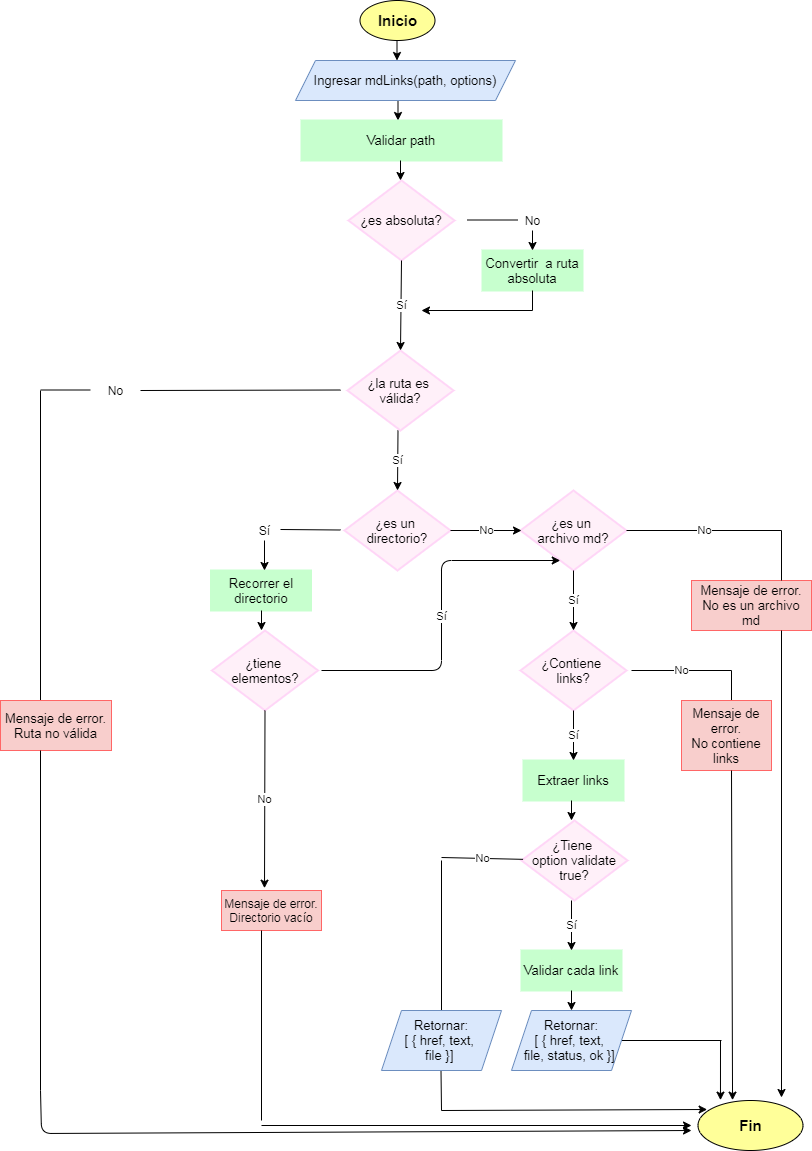

The diagram above was exported from draw.io. Its source (the exported page's mxGraphModel, read from the mxfile embedded in the PNG):
<mxGraphModel dx="1635" dy="1928" grid="1" gridSize="10" guides="0" tooltips="1" connect="1" arrows="1" fold="1" page="1" pageScale="1" pageWidth="827" pageHeight="1169" math="0" shadow="0">
  <root>
    <mxCell id="0" />
    <mxCell id="1" parent="0" />
    <mxCell id="LN_9pERt5fSBOxnFDNF--5" value="" style="endArrow=classic;html=1;" parent="1" edge="1">
      <mxGeometry width="50" height="50" relative="1" as="geometry">
        <mxPoint x="406.5" y="-1060" as="sourcePoint" />
        <mxPoint x="406.5" y="-1040" as="targetPoint" />
      </mxGeometry>
    </mxCell>
    <mxCell id="LN_9pERt5fSBOxnFDNF--6" value="&lt;font style=&quot;font-size: 13px&quot;&gt;Validar path&lt;/font&gt;" style="whiteSpace=wrap;html=1;strokeWidth=2;shadow=0;strokeColor=#C7FFCE;fillColor=#C7FFCE;" parent="1" vertex="1">
      <mxGeometry x="310" y="-1040" width="200" height="40" as="geometry" />
    </mxCell>
    <mxCell id="LN_9pERt5fSBOxnFDNF--7" value="" style="endArrow=classic;html=1;" parent="1" edge="1">
      <mxGeometry width="50" height="50" relative="1" as="geometry">
        <mxPoint x="409" y="-1000" as="sourcePoint" />
        <mxPoint x="409" y="-980" as="targetPoint" />
      </mxGeometry>
    </mxCell>
    <mxCell id="LN_9pERt5fSBOxnFDNF--8" value="&lt;font style=&quot;font-size: 13px&quot;&gt;¿es absoluta?&lt;/font&gt;" style="rhombus;whiteSpace=wrap;html=1;shadow=0;strokeWidth=2;fillColor=#FFF0F9;strokeColor=#FFD6F7;" parent="1" vertex="1">
      <mxGeometry x="357" y="-980" width="106" height="80" as="geometry" />
    </mxCell>
    <mxCell id="LN_9pERt5fSBOxnFDNF--9" value="" style="endArrow=none;html=1;" parent="1" edge="1">
      <mxGeometry width="50" height="50" relative="1" as="geometry">
        <mxPoint x="476" y="-940.5" as="sourcePoint" />
        <mxPoint x="526" y="-940.5" as="targetPoint" />
      </mxGeometry>
    </mxCell>
    <mxCell id="LN_9pERt5fSBOxnFDNF--10" value="No" style="text;html=1;align=center;verticalAlign=middle;resizable=0;points=[];autosize=1;strokeColor=none;" parent="1" vertex="1">
      <mxGeometry x="526" y="-950" width="30" height="20" as="geometry" />
    </mxCell>
    <mxCell id="LN_9pERt5fSBOxnFDNF--12" value="&lt;font style=&quot;font-size: 13px&quot;&gt;Convertir&amp;nbsp; a ruta absoluta&lt;/font&gt;" style="whiteSpace=wrap;html=1;strokeWidth=2;shadow=0;strokeColor=#C7FFCE;fillColor=#C7FFCE;" parent="1" vertex="1">
      <mxGeometry x="491" y="-910" width="100" height="40" as="geometry" />
    </mxCell>
    <mxCell id="LN_9pERt5fSBOxnFDNF--14" value="" style="endArrow=none;html=1;" parent="1" edge="1">
      <mxGeometry width="50" height="50" relative="1" as="geometry">
        <mxPoint x="541" y="-870" as="sourcePoint" />
        <mxPoint x="541" y="-850" as="targetPoint" />
      </mxGeometry>
    </mxCell>
    <mxCell id="LN_9pERt5fSBOxnFDNF--15" value="" style="endArrow=classic;html=1;" parent="1" edge="1">
      <mxGeometry width="50" height="50" relative="1" as="geometry">
        <mxPoint x="541" y="-850" as="sourcePoint" />
        <mxPoint x="430" y="-850" as="targetPoint" />
      </mxGeometry>
    </mxCell>
    <mxCell id="LN_9pERt5fSBOxnFDNF--21" value="&lt;font style=&quot;font-size: 13px&quot;&gt;¿la ruta es &lt;br&gt;válida?&lt;/font&gt;" style="rhombus;whiteSpace=wrap;html=1;shadow=0;strokeWidth=2;fillColor=#FFF0F9;strokeColor=#FFD6F7;" parent="1" vertex="1">
      <mxGeometry x="356" y="-810" width="106" height="80" as="geometry" />
    </mxCell>
    <mxCell id="LN_9pERt5fSBOxnFDNF--26" value="" style="endArrow=none;html=1;" parent="1" edge="1">
      <mxGeometry width="50" height="50" relative="1" as="geometry">
        <mxPoint x="149" y="-770" as="sourcePoint" />
        <mxPoint x="349" y="-770.5" as="targetPoint" />
      </mxGeometry>
    </mxCell>
    <mxCell id="LN_9pERt5fSBOxnFDNF--27" value="No" style="text;html=1;align=center;verticalAlign=middle;resizable=0;points=[];autosize=1;strokeColor=none;" parent="1" vertex="1">
      <mxGeometry x="109" y="-780" width="30" height="20" as="geometry" />
    </mxCell>
    <mxCell id="LN_9pERt5fSBOxnFDNF--28" value="" style="endArrow=none;html=1;" parent="1" edge="1">
      <mxGeometry width="50" height="50" relative="1" as="geometry">
        <mxPoint x="49" y="-770.5" as="sourcePoint" />
        <mxPoint x="99" y="-770.5" as="targetPoint" />
      </mxGeometry>
    </mxCell>
    <mxCell id="LN_9pERt5fSBOxnFDNF--29" value="" style="endArrow=none;html=1;" parent="1" edge="1">
      <mxGeometry width="50" height="50" relative="1" as="geometry">
        <mxPoint x="49" y="-770" as="sourcePoint" />
        <mxPoint x="49" y="-450" as="targetPoint" />
      </mxGeometry>
    </mxCell>
    <mxCell id="LN_9pERt5fSBOxnFDNF--30" value="&lt;font style=&quot;font-size: 13px&quot;&gt;Mensaje de error.&lt;br&gt;Ruta no válida&lt;/font&gt;" style="whiteSpace=wrap;html=1;strokeWidth=1;shadow=0;fillColor=#f8cecc;strokeColor=#FF6666;" parent="1" vertex="1">
      <mxGeometry x="9" y="-460" width="111" height="50" as="geometry" />
    </mxCell>
    <mxCell id="LN_9pERt5fSBOxnFDNF--31" value="" style="endArrow=none;html=1;" parent="1" edge="1">
      <mxGeometry width="50" height="50" relative="1" as="geometry">
        <mxPoint x="49" y="-410" as="sourcePoint" />
        <mxPoint x="49" y="-70" as="targetPoint" />
      </mxGeometry>
    </mxCell>
    <mxCell id="LN_9pERt5fSBOxnFDNF--37" value="&lt;font style=&quot;font-size: 13px&quot;&gt;¿es un &lt;br&gt;directorio?&lt;/font&gt;" style="rhombus;whiteSpace=wrap;html=1;shadow=0;strokeWidth=2;fillColor=#FFF0F9;strokeColor=#FFD6F7;" parent="1" vertex="1">
      <mxGeometry x="353" y="-670" width="106" height="80" as="geometry" />
    </mxCell>
    <mxCell id="LN_9pERt5fSBOxnFDNF--38" value="" style="endArrow=none;html=1;exitX=1.033;exitY=0.45;exitDx=0;exitDy=0;exitPerimeter=0;" parent="1" source="LN_9pERt5fSBOxnFDNF--41" edge="1">
      <mxGeometry width="50" height="50" relative="1" as="geometry">
        <mxPoint x="319" y="-630" as="sourcePoint" />
        <mxPoint x="349" y="-630.5" as="targetPoint" />
      </mxGeometry>
    </mxCell>
    <mxCell id="LN_9pERt5fSBOxnFDNF--41" value="Sí" style="text;html=1;align=center;verticalAlign=middle;resizable=0;points=[];autosize=1;strokeColor=none;" parent="1" vertex="1">
      <mxGeometry x="258" y="-640" width="30" height="20" as="geometry" />
    </mxCell>
    <mxCell id="LN_9pERt5fSBOxnFDNF--42" value="&lt;font style=&quot;font-size: 13px&quot;&gt;Recorrer el directorio&lt;/font&gt;" style="whiteSpace=wrap;html=1;strokeWidth=2;shadow=0;strokeColor=#C7FFCE;fillColor=#C7FFCE;" parent="1" vertex="1">
      <mxGeometry x="219.5" y="-590" width="100" height="40" as="geometry" />
    </mxCell>
    <mxCell id="LN_9pERt5fSBOxnFDNF--43" value="&lt;font style=&quot;font-size: 13px&quot;&gt;¿tiene &lt;br&gt;elementos?&lt;/font&gt;" style="rhombus;whiteSpace=wrap;html=1;shadow=0;strokeWidth=2;fillColor=#FFF0F9;strokeColor=#FFD6F7;" parent="1" vertex="1">
      <mxGeometry x="220.5" y="-530" width="106" height="80" as="geometry" />
    </mxCell>
    <mxCell id="LN_9pERt5fSBOxnFDNF--53" value="" style="endArrow=classic;html=1;" parent="1" edge="1">
      <mxGeometry width="50" height="50" relative="1" as="geometry">
        <mxPoint x="49" y="-70" as="sourcePoint" />
        <mxPoint x="700" y="-30" as="targetPoint" />
        <Array as="points">
          <mxPoint x="50" y="-27" />
        </Array>
      </mxGeometry>
    </mxCell>
    <mxCell id="LN_9pERt5fSBOxnFDNF--54" value="" style="endArrow=classic;html=1;" parent="1" edge="1">
      <mxGeometry width="50" height="50" relative="1" as="geometry">
        <mxPoint x="270" y="-35" as="sourcePoint" />
        <mxPoint x="700" y="-35" as="targetPoint" />
      </mxGeometry>
    </mxCell>
    <mxCell id="LN_9pERt5fSBOxnFDNF--59" value="&lt;font style=&quot;font-size: 13px&quot;&gt;¿es un &lt;br&gt;archivo md?&lt;/font&gt;" style="rhombus;whiteSpace=wrap;html=1;shadow=0;strokeWidth=2;fillColor=#FFF0F9;strokeColor=#FFD6F7;" parent="1" vertex="1">
      <mxGeometry x="529" y="-670" width="106" height="80" as="geometry" />
    </mxCell>
    <mxCell id="LN_9pERt5fSBOxnFDNF--64" value="&lt;font style=&quot;font-size: 13px&quot;&gt;¿Contiene &lt;br&gt;links?&lt;/font&gt;" style="rhombus;whiteSpace=wrap;html=1;shadow=0;strokeWidth=2;fillColor=#FFF0F9;strokeColor=#FFD6F7;" parent="1" vertex="1">
      <mxGeometry x="529" y="-530" width="106" height="80" as="geometry" />
    </mxCell>
    <mxCell id="LN_9pERt5fSBOxnFDNF--66" value="Mensaje de error.&lt;br&gt;Directorio vacío" style="whiteSpace=wrap;html=1;strokeWidth=1;shadow=0;fillColor=#f8cecc;strokeColor=#FF6666;" parent="1" vertex="1">
      <mxGeometry x="230" y="-270" width="100" height="40" as="geometry" />
    </mxCell>
    <mxCell id="LN_9pERt5fSBOxnFDNF--76" value="&lt;font style=&quot;font-size: 13px&quot;&gt;Mensaje de error.&lt;br&gt;No es un archivo md&lt;/font&gt;" style="whiteSpace=wrap;html=1;strokeWidth=1;shadow=0;fillColor=#f8cecc;strokeColor=#FF6666;" parent="1" vertex="1">
      <mxGeometry x="700" y="-580" width="120" height="50" as="geometry" />
    </mxCell>
    <mxCell id="LN_9pERt5fSBOxnFDNF--79" value="&lt;font style=&quot;font-size: 13px&quot;&gt;Extraer links&lt;/font&gt;" style="whiteSpace=wrap;html=1;strokeWidth=2;shadow=0;strokeColor=#C7FFCE;fillColor=#C7FFCE;" parent="1" vertex="1">
      <mxGeometry x="532" y="-400" width="100" height="40" as="geometry" />
    </mxCell>
    <mxCell id="LN_9pERt5fSBOxnFDNF--81" value="" style="endArrow=classic;html=1;exitX=0.75;exitY=1;exitDx=0;exitDy=0;" parent="1" source="LN_9pERt5fSBOxnFDNF--76" edge="1">
      <mxGeometry width="50" height="50" relative="1" as="geometry">
        <mxPoint x="768" y="-530" as="sourcePoint" />
        <mxPoint x="790" y="-63" as="targetPoint" />
      </mxGeometry>
    </mxCell>
    <mxCell id="LN_9pERt5fSBOxnFDNF--83" value="&lt;font style=&quot;font-size: 13px&quot;&gt;¿Tiene &lt;br&gt;option validate true?&lt;/font&gt;" style="rhombus;whiteSpace=wrap;html=1;shadow=0;strokeWidth=2;fillColor=#FFF0F9;strokeColor=#FFD6F7;" parent="1" vertex="1">
      <mxGeometry x="530" y="-340" width="106" height="80" as="geometry" />
    </mxCell>
    <mxCell id="LN_9pERt5fSBOxnFDNF--97" value="&lt;font style=&quot;font-size: 13px&quot;&gt;Validar cada link&lt;/font&gt;" style="whiteSpace=wrap;html=1;strokeWidth=2;shadow=0;strokeColor=#C7FFCE;fillColor=#C7FFCE;" parent="1" vertex="1">
      <mxGeometry x="530" y="-210" width="100" height="40" as="geometry" />
    </mxCell>
    <mxCell id="LN_9pERt5fSBOxnFDNF--102" value="" style="endArrow=none;html=1;" parent="1" edge="1">
      <mxGeometry width="50" height="50" relative="1" as="geometry">
        <mxPoint x="450" y="-300" as="sourcePoint" />
        <mxPoint x="450" y="-150" as="targetPoint" />
      </mxGeometry>
    </mxCell>
    <mxCell id="LN_9pERt5fSBOxnFDNF--104" value="" style="endArrow=none;html=1;" parent="1" edge="1">
      <mxGeometry width="50" height="50" relative="1" as="geometry">
        <mxPoint x="449.5" y="-90" as="sourcePoint" />
        <mxPoint x="450" y="-50" as="targetPoint" />
      </mxGeometry>
    </mxCell>
    <mxCell id="LN_9pERt5fSBOxnFDNF--105" value="" style="endArrow=classic;html=1;entryX=0.087;entryY=0.18;entryDx=0;entryDy=0;entryPerimeter=0;" parent="1" target="jTHAItcv4r2oQ0oA3p-c-7" edge="1">
      <mxGeometry width="50" height="50" relative="1" as="geometry">
        <mxPoint x="450" y="-50" as="sourcePoint" />
        <mxPoint x="690" y="-50" as="targetPoint" />
      </mxGeometry>
    </mxCell>
    <mxCell id="LN_9pERt5fSBOxnFDNF--106" value="" style="endArrow=none;html=1;exitX=1;exitY=0.5;exitDx=0;exitDy=0;" parent="1" source="jTHAItcv4r2oQ0oA3p-c-9" edge="1">
      <mxGeometry width="50" height="50" relative="1" as="geometry">
        <mxPoint x="666" y="-120.5" as="sourcePoint" />
        <mxPoint x="730" y="-120" as="targetPoint" />
      </mxGeometry>
    </mxCell>
    <mxCell id="LN_9pERt5fSBOxnFDNF--107" value="" style="endArrow=classic;html=1;entryX=0.214;entryY=-0.007;entryDx=0;entryDy=0;entryPerimeter=0;" parent="1" target="jTHAItcv4r2oQ0oA3p-c-7" edge="1">
      <mxGeometry width="50" height="50" relative="1" as="geometry">
        <mxPoint x="729" y="-120" as="sourcePoint" />
        <mxPoint x="729" y="-50" as="targetPoint" />
      </mxGeometry>
    </mxCell>
    <mxCell id="jTHAItcv4r2oQ0oA3p-c-3" value="" style="endArrow=classic;html=1;" parent="1" edge="1">
      <mxGeometry width="50" height="50" relative="1" as="geometry">
        <mxPoint x="405.5" y="-1120" as="sourcePoint" />
        <mxPoint x="405.5" y="-1100" as="targetPoint" />
      </mxGeometry>
    </mxCell>
    <mxCell id="jTHAItcv4r2oQ0oA3p-c-5" value="&lt;font style=&quot;font-size: 15px&quot;&gt;&lt;b&gt;Inicio&lt;/b&gt;&lt;/font&gt;" style="ellipse;whiteSpace=wrap;html=1;fillColor=#FFFF99;" parent="1" vertex="1">
      <mxGeometry x="368.5" y="-1160" width="75" height="40" as="geometry" />
    </mxCell>
    <mxCell id="jTHAItcv4r2oQ0oA3p-c-6" value="&lt;font style=&quot;font-size: 13px&quot;&gt;Ingresar mdLinks(path, options)&lt;/font&gt;" style="shape=parallelogram;perimeter=parallelogramPerimeter;whiteSpace=wrap;html=1;fixedSize=1;strokeColor=#6c8ebf;fillColor=#dae8fc;" parent="1" vertex="1">
      <mxGeometry x="304" y="-1100" width="220" height="40" as="geometry" />
    </mxCell>
    <mxCell id="jTHAItcv4r2oQ0oA3p-c-7" value="&lt;font style=&quot;font-size: 15px&quot;&gt;&lt;b&gt;Fin&lt;/b&gt;&lt;/font&gt;" style="ellipse;whiteSpace=wrap;html=1;fillColor=#FFFF99;" parent="1" vertex="1">
      <mxGeometry x="706.5" y="-60" width="105" height="50" as="geometry" />
    </mxCell>
    <mxCell id="jTHAItcv4r2oQ0oA3p-c-8" value="&lt;font style=&quot;font-size: 13px&quot;&gt;Retornar:&lt;br&gt;[ { href, text, &lt;br&gt;file }]&amp;nbsp;&lt;/font&gt;" style="shape=parallelogram;perimeter=parallelogramPerimeter;whiteSpace=wrap;html=1;fixedSize=1;strokeColor=#6c8ebf;fillColor=#dae8fc;" parent="1" vertex="1">
      <mxGeometry x="390" y="-150" width="120" height="60" as="geometry" />
    </mxCell>
    <mxCell id="jTHAItcv4r2oQ0oA3p-c-9" value="&lt;font style=&quot;font-size: 13px&quot;&gt;Retornar:&lt;br&gt;[ { href, text, &lt;br&gt;file, status, ok }]&amp;nbsp;&lt;/font&gt;" style="shape=parallelogram;perimeter=parallelogramPerimeter;whiteSpace=wrap;html=1;fixedSize=1;strokeColor=#6c8ebf;fillColor=#dae8fc;" parent="1" vertex="1">
      <mxGeometry x="520" y="-150" width="120" height="60" as="geometry" />
    </mxCell>
    <mxCell id="jTHAItcv4r2oQ0oA3p-c-11" value="" style="endArrow=classic;html=1;entryX=0.5;entryY=0;entryDx=0;entryDy=0;" parent="1" target="LN_9pERt5fSBOxnFDNF--12" edge="1">
      <mxGeometry width="50" height="50" relative="1" as="geometry">
        <mxPoint x="541" y="-930" as="sourcePoint" />
        <mxPoint x="591" y="-980" as="targetPoint" />
      </mxGeometry>
    </mxCell>
    <mxCell id="jTHAItcv4r2oQ0oA3p-c-17" value="Sí" style="endArrow=classic;html=1;exitX=0.5;exitY=1;exitDx=0;exitDy=0;entryX=0.5;entryY=0;entryDx=0;entryDy=0;" parent="1" source="LN_9pERt5fSBOxnFDNF--8" target="LN_9pERt5fSBOxnFDNF--21" edge="1">
      <mxGeometry width="50" height="50" relative="1" as="geometry">
        <mxPoint x="390" y="-580" as="sourcePoint" />
        <mxPoint x="440" y="-630" as="targetPoint" />
      </mxGeometry>
    </mxCell>
    <mxCell id="jTHAItcv4r2oQ0oA3p-c-19" value="Sí" style="endArrow=classic;html=1;exitX=0.5;exitY=1;exitDx=0;exitDy=0;" parent="1" edge="1">
      <mxGeometry width="50" height="50" relative="1" as="geometry">
        <mxPoint x="406.5" y="-730" as="sourcePoint" />
        <mxPoint x="406" y="-670" as="targetPoint" />
      </mxGeometry>
    </mxCell>
    <mxCell id="jTHAItcv4r2oQ0oA3p-c-24" value="" style="endArrow=classic;html=1;entryX=0.535;entryY=0;entryDx=0;entryDy=0;entryPerimeter=0;" parent="1" target="LN_9pERt5fSBOxnFDNF--42" edge="1">
      <mxGeometry width="50" height="50" relative="1" as="geometry">
        <mxPoint x="273" y="-620" as="sourcePoint" />
        <mxPoint x="273" y="-600" as="targetPoint" />
      </mxGeometry>
    </mxCell>
    <mxCell id="jTHAItcv4r2oQ0oA3p-c-25" value="" style="endArrow=classic;html=1;" parent="1" edge="1">
      <mxGeometry width="50" height="50" relative="1" as="geometry">
        <mxPoint x="270" y="-550" as="sourcePoint" />
        <mxPoint x="270" y="-530" as="targetPoint" />
        <Array as="points">
          <mxPoint x="270" y="-530" />
        </Array>
      </mxGeometry>
    </mxCell>
    <mxCell id="jTHAItcv4r2oQ0oA3p-c-27" value="Sí" style="endArrow=classic;html=1;edgeStyle=orthogonalEdgeStyle;" parent="1" edge="1" target="LN_9pERt5fSBOxnFDNF--59">
      <mxGeometry width="50" height="50" relative="1" as="geometry">
        <mxPoint x="330" y="-490" as="sourcePoint" />
        <mxPoint x="520" y="-600" as="targetPoint" />
        <Array as="points">
          <mxPoint x="450" y="-490" />
          <mxPoint x="450" y="-600" />
        </Array>
      </mxGeometry>
    </mxCell>
    <mxCell id="jTHAItcv4r2oQ0oA3p-c-28" value="No" style="endArrow=classic;html=1;exitX=0.5;exitY=1;exitDx=0;exitDy=0;entryX=0.43;entryY=-0.058;entryDx=0;entryDy=0;entryPerimeter=0;" parent="1" source="LN_9pERt5fSBOxnFDNF--43" target="LN_9pERt5fSBOxnFDNF--66" edge="1">
      <mxGeometry width="50" height="50" relative="1" as="geometry">
        <mxPoint x="390" y="-180" as="sourcePoint" />
        <mxPoint x="440" y="-230" as="targetPoint" />
      </mxGeometry>
    </mxCell>
    <mxCell id="jTHAItcv4r2oQ0oA3p-c-30" value="" style="endArrow=none;html=1;" parent="1" edge="1">
      <mxGeometry width="50" height="50" relative="1" as="geometry">
        <mxPoint x="270" y="-230" as="sourcePoint" />
        <mxPoint x="270" y="-40" as="targetPoint" />
      </mxGeometry>
    </mxCell>
    <mxCell id="jTHAItcv4r2oQ0oA3p-c-32" value="No" style="endArrow=classic;html=1;exitX=1;exitY=0.5;exitDx=0;exitDy=0;" parent="1" source="LN_9pERt5fSBOxnFDNF--37" edge="1">
      <mxGeometry width="50" height="50" relative="1" as="geometry">
        <mxPoint x="390" y="-450" as="sourcePoint" />
        <mxPoint x="530" y="-630" as="targetPoint" />
      </mxGeometry>
    </mxCell>
    <mxCell id="jTHAItcv4r2oQ0oA3p-c-33" value="No" style="endArrow=none;html=1;exitX=1;exitY=0.5;exitDx=0;exitDy=0;" parent="1" source="LN_9pERt5fSBOxnFDNF--59" edge="1">
      <mxGeometry width="50" height="50" relative="1" as="geometry">
        <mxPoint x="390" y="-310" as="sourcePoint" />
        <mxPoint x="790" y="-630" as="targetPoint" />
      </mxGeometry>
    </mxCell>
    <mxCell id="jTHAItcv4r2oQ0oA3p-c-36" value="No" style="endArrow=none;html=1;" parent="1" target="LN_9pERt5fSBOxnFDNF--83" edge="1">
      <mxGeometry width="50" height="50" relative="1" as="geometry">
        <mxPoint x="450" y="-303" as="sourcePoint" />
        <mxPoint x="440" y="-360" as="targetPoint" />
      </mxGeometry>
    </mxCell>
    <mxCell id="jTHAItcv4r2oQ0oA3p-c-40" value="" style="endArrow=none;html=1;exitX=0.75;exitY=0;exitDx=0;exitDy=0;exitPerimeter=0;" parent="1" source="LN_9pERt5fSBOxnFDNF--76" edge="1">
      <mxGeometry width="50" height="50" relative="1" as="geometry">
        <mxPoint x="790" y="-590" as="sourcePoint" />
        <mxPoint x="790" y="-630" as="targetPoint" />
      </mxGeometry>
    </mxCell>
    <mxCell id="jTHAItcv4r2oQ0oA3p-c-41" value="Sí" style="endArrow=classic;html=1;exitX=0.5;exitY=1;exitDx=0;exitDy=0;entryX=0.5;entryY=0;entryDx=0;entryDy=0;" parent="1" source="LN_9pERt5fSBOxnFDNF--64" target="LN_9pERt5fSBOxnFDNF--79" edge="1">
      <mxGeometry width="50" height="50" relative="1" as="geometry">
        <mxPoint x="390" y="-310" as="sourcePoint" />
        <mxPoint x="440" y="-360" as="targetPoint" />
      </mxGeometry>
    </mxCell>
    <mxCell id="jTHAItcv4r2oQ0oA3p-c-42" value="Sí" style="endArrow=classic;html=1;exitX=0.5;exitY=1;exitDx=0;exitDy=0;entryX=0.5;entryY=0;entryDx=0;entryDy=0;" parent="1" source="LN_9pERt5fSBOxnFDNF--59" target="LN_9pERt5fSBOxnFDNF--64" edge="1">
      <mxGeometry width="50" height="50" relative="1" as="geometry">
        <mxPoint x="390" y="-310" as="sourcePoint" />
        <mxPoint x="440" y="-360" as="targetPoint" />
      </mxGeometry>
    </mxCell>
    <mxCell id="jTHAItcv4r2oQ0oA3p-c-44" value="" style="endArrow=classic;html=1;" parent="1" edge="1">
      <mxGeometry width="50" height="50" relative="1" as="geometry">
        <mxPoint x="580" y="-360" as="sourcePoint" />
        <mxPoint x="580" y="-340" as="targetPoint" />
      </mxGeometry>
    </mxCell>
    <mxCell id="jTHAItcv4r2oQ0oA3p-c-45" value="Sí" style="endArrow=classic;html=1;entryX=0.5;entryY=0;entryDx=0;entryDy=0;" parent="1" target="LN_9pERt5fSBOxnFDNF--97" edge="1">
      <mxGeometry width="50" height="50" relative="1" as="geometry">
        <mxPoint x="580" y="-260" as="sourcePoint" />
        <mxPoint x="630" y="-310" as="targetPoint" />
      </mxGeometry>
    </mxCell>
    <mxCell id="jTHAItcv4r2oQ0oA3p-c-46" value="" style="endArrow=classic;html=1;" parent="1" edge="1">
      <mxGeometry width="50" height="50" relative="1" as="geometry">
        <mxPoint x="580" y="-170" as="sourcePoint" />
        <mxPoint x="580" y="-150" as="targetPoint" />
      </mxGeometry>
    </mxCell>
    <mxCell id="jTHAItcv4r2oQ0oA3p-c-47" value="No" style="endArrow=none;html=1;exitX=1;exitY=0.5;exitDx=0;exitDy=0;" parent="1" edge="1">
      <mxGeometry width="50" height="50" relative="1" as="geometry">
        <mxPoint x="640" y="-490" as="sourcePoint" />
        <mxPoint x="740" y="-490" as="targetPoint" />
      </mxGeometry>
    </mxCell>
    <mxCell id="jTHAItcv4r2oQ0oA3p-c-48" value="" style="endArrow=none;html=1;" parent="1" edge="1">
      <mxGeometry width="50" height="50" relative="1" as="geometry">
        <mxPoint x="740" y="-460" as="sourcePoint" />
        <mxPoint x="740" y="-490" as="targetPoint" />
      </mxGeometry>
    </mxCell>
    <mxCell id="jTHAItcv4r2oQ0oA3p-c-49" value="&lt;font style=&quot;font-size: 13px&quot;&gt;Mensaje de error.&lt;br&gt;No contiene links&lt;/font&gt;" style="whiteSpace=wrap;html=1;strokeWidth=1;shadow=0;fillColor=#f8cecc;strokeColor=#FF6666;" parent="1" vertex="1">
      <mxGeometry x="690" y="-460" width="90" height="70" as="geometry" />
    </mxCell>
    <mxCell id="jTHAItcv4r2oQ0oA3p-c-50" value="" style="endArrow=classic;html=1;entryX=0.329;entryY=-0.007;entryDx=0;entryDy=0;entryPerimeter=0;" parent="1" target="jTHAItcv4r2oQ0oA3p-c-7" edge="1">
      <mxGeometry width="50" height="50" relative="1" as="geometry">
        <mxPoint x="740" y="-390" as="sourcePoint" />
        <mxPoint x="740" y="-70" as="targetPoint" />
      </mxGeometry>
    </mxCell>
  </root>
</mxGraphModel>